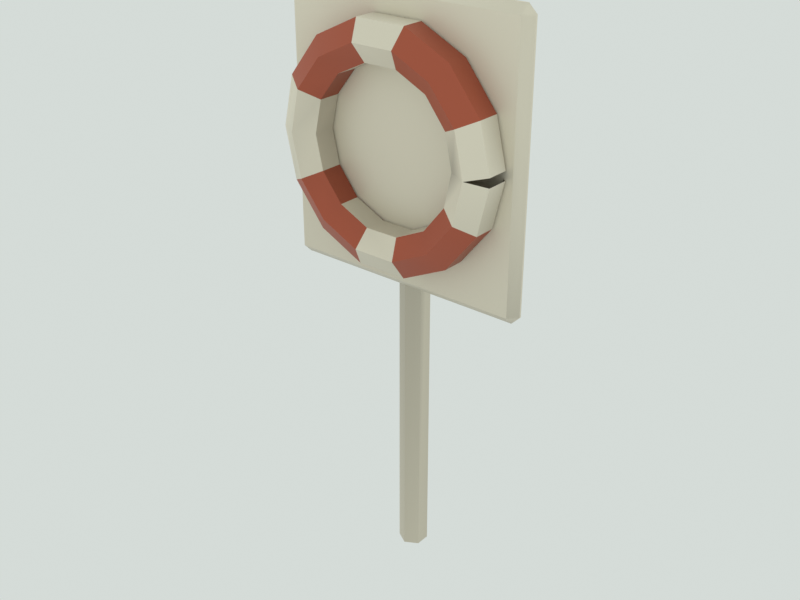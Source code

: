 # Source: life_ring_stand.blend  (saved by Blender 5.3.31; exported with 4.5.12 LTS)
import bpy
from mathutils import Matrix  # noqa: F401  (used for matrix-valued properties, if any)

bpy.ops.wm.read_factory_settings(use_empty=True)
scene = bpy.context.scene
scene.name = 'Scene'

# ---- materials (node trees are filled in below, after node groups)
mat_m_metal = bpy.data.materials.new('M_metal')
mat_m_metal.use_backface_culling = True
mat_m_paint = bpy.data.materials.new('M_paint')
mat_m_paint.use_backface_culling = True

# ---- material node trees
mat_m_metal.use_nodes = True; mat_m_metal.node_tree.nodes.clear()
_N = mat_m_metal.node_tree.nodes; _L = mat_m_metal.node_tree.links
n0 = _N.new('ShaderNodeBsdfPrincipled'); n0.name = 'Principled BSDF'; n0.location = (-200, 100)
n0.inputs[1].default_value = 0.8
n0.inputs[2].default_value = 0.45
n0.inputs[10].default_value = 0.005
n1 = _N.new('ShaderNodeOutputMaterial'); n1.name = 'Material Output'; n1.location = (200, 100)
n2 = _N.new('ShaderNodeVertexColor'); n2.name = 'Color Attribute'; n2.location = (0, 0)
n2.layer_name = 'Col'
_L.new(n0.outputs[0], n1.inputs[0])
_L.new(n2.outputs[0], n0.inputs[0])
n1.is_active_output = True
mat_m_paint.use_nodes = True; mat_m_paint.node_tree.nodes.clear()
_N = mat_m_paint.node_tree.nodes; _L = mat_m_paint.node_tree.links
n0 = _N.new('ShaderNodeBsdfPrincipled'); n0.name = 'Principled BSDF'; n0.location = (-200, 100)
n0.inputs[1].default_value = 0.1
n0.inputs[10].default_value = 0.005
n1 = _N.new('ShaderNodeOutputMaterial'); n1.name = 'Material Output'; n1.location = (200, 100)
n2 = _N.new('ShaderNodeVertexColor'); n2.name = 'Color Attribute'; n2.location = (0, 0)
n2.layer_name = 'Col'
_L.new(n0.outputs[0], n1.inputs[0])
_L.new(n2.outputs[0], n0.inputs[0])
n1.is_active_output = True

# ---- world
world_world = bpy.data.worlds.new('World'); scene.world = world_world
world_world.use_nodes = True; world_world.node_tree.nodes.clear()
_N = world_world.node_tree.nodes; _L = world_world.node_tree.links
n0 = _N.new('ShaderNodeBackground'); n0.name = 'Background'; n0.location = (-200, 100)
n0.inputs[0].default_value = (0.7379, 0.7913, 0.7605, 1.0)
n0.inputs[1].default_value = 0.9
n1 = _N.new('ShaderNodeOutputWorld'); n1.name = 'World Output'; n1.location = (200, 100)
_L.new(n0.outputs[0], n1.inputs[0])
n1.is_active_output = True
world_world.light_settings.distance = 2.5

# ---- meshes
me_life_ring_stand_mesh = bpy.data.meshes.new('life_ring_stand_mesh')
me_life_ring_stand_mesh.from_pydata([(0.0, 0.04, 0.0), (-0.03464, 0.02, 0.0), (-0.03464, -0.02, 0.0), (-4.899e-18, -0.04, 0.0), (0.03464, -0.02, 0.0), (0.03464, 0.02, 0.0), (0.0, 0.04, 1.5), (-0.03464, 0.02, 1.5), (-0.03464, -0.02, 1.5), (-4.899e-18, -0.04, 1.5), (0.03464, -0.02, 1.5), (0.03464, 0.02, 1.5), (-0.3275, -0.0425, 0.825), (-0.3275, -0.065, 0.8475), (-0.35, -0.0425, 0.8475), (-0.3275, -0.065, 1.553), (-0.3275, -0.0425, 1.575), (-0.35, -0.0425, 1.553), (-0.3275, -0.0375, 0.825), (-0.35, -0.0375, 0.8475), (-0.3275, -0.015, 0.8475), (-0.3275, -0.0375, 1.575), (-0.3275, -0.015, 1.553), (-0.35, -0.0375, 1.553), (0.3275, -0.0425, 0.825), (0.35, -0.0425, 0.8475), (0.3275, -0.065, 0.8475), (0.3275, -0.0425, 1.575), (0.3275, -0.065, 1.553), (0.35, -0.0425, 1.553), (0.3275, -0.0375, 0.825), (0.3275, -0.015, 0.8475), (0.35, -0.0375, 0.8475), (0.3275, -0.0375, 1.575), (0.35, -0.0375, 1.553), (0.3275, -0.015, 1.553), (0.26, -0.04, 1.2), (0.2093, -0.07, 1.188), (0.2093, -0.13, 1.188), (0.26, -0.16, 1.2), (0.3107, -0.13, 1.212), (0.3107, -0.07, 1.212), (0.2343, -0.04, 1.313), (0.1874, -0.07, 1.29), (0.1874, -0.13, 1.29), (0.2343, -0.16, 1.313), (0.2811, -0.13, 1.335), (0.2811, -0.07, 1.335), (0.1621, -0.04, 1.403), (0.1297, -0.07, 1.363), (0.1297, -0.13, 1.363), (0.1621, -0.16, 1.403), (0.1945, -0.13, 1.444), (0.1945, -0.07, 1.444), (0.05786, -0.04, 1.453), (0.04629, -0.07, 1.403), (0.04629, -0.13, 1.403), (0.05786, -0.16, 1.453), (0.06942, -0.13, 1.504), (0.06942, -0.07, 1.504), (-0.05786, -0.04, 1.453), (-0.04629, -0.07, 1.403), (-0.04629, -0.13, 1.403), (-0.05786, -0.16, 1.453), (-0.06942, -0.13, 1.504), (-0.06942, -0.07, 1.504), (-0.1621, -0.04, 1.403), (-0.1297, -0.07, 1.363), (-0.1297, -0.13, 1.363), (-0.1621, -0.16, 1.403), (-0.1945, -0.13, 1.444), (-0.1945, -0.07, 1.444), (-0.2343, -0.04, 1.313), (-0.1874, -0.07, 1.29), (-0.1874, -0.13, 1.29), (-0.2343, -0.16, 1.313), (-0.2811, -0.13, 1.335), (-0.2811, -0.07, 1.335), (-0.26, -0.04, 1.2), (-0.208, -0.07, 1.2), (-0.208, -0.13, 1.2), (-0.26, -0.16, 1.2), (-0.312, -0.13, 1.2), (-0.312, -0.07, 1.2), (-0.2343, -0.04, 1.087), (-0.1874, -0.07, 1.11), (-0.1874, -0.13, 1.11), (-0.2343, -0.16, 1.087), (-0.2811, -0.13, 1.065), (-0.2811, -0.07, 1.065), (-0.1621, -0.04, 0.9967), (-0.1297, -0.07, 1.037), (-0.1297, -0.13, 1.037), (-0.1621, -0.16, 0.9967), (-0.1945, -0.13, 0.9561), (-0.1945, -0.07, 0.9561), (-0.05786, -0.04, 0.9465), (-0.04629, -0.07, 0.9972), (-0.04629, -0.13, 0.9972), (-0.05786, -0.16, 0.9465), (-0.06942, -0.13, 0.8959), (-0.06942, -0.07, 0.8959), (0.05786, -0.04, 0.9465), (0.04629, -0.07, 0.9972), (0.04629, -0.13, 0.9972), (0.05786, -0.16, 0.9465), (0.06942, -0.13, 0.8959), (0.06942, -0.07, 0.8959), (0.1621, -0.04, 0.9967), (0.1297, -0.07, 1.037), (0.1297, -0.13, 1.037), (0.1621, -0.16, 0.9967), (0.1945, -0.13, 0.9561), (0.1945, -0.07, 0.9561), (0.2343, -0.04, 1.087), (0.1874, -0.07, 1.11), (0.1874, -0.13, 1.11), (0.2343, -0.16, 1.087), (0.2811, -0.13, 1.065), (0.2811, -0.07, 1.065), (0.26, -0.04, 1.2), (0.2093, -0.07, 1.212), (0.2093, -0.13, 1.212), (0.26, -0.16, 1.2), (0.3107, -0.13, 1.188), (0.3107, -0.07, 1.188)], [], [(0, 1, 7, 6), (1, 2, 8, 7), (2, 3, 9, 8), (3, 4, 10, 9), (4, 5, 11, 10), (5, 0, 6, 11), (5, 4, 3, 2, 1, 0), (6, 7, 8, 9, 10, 11), (12, 13, 14), (15, 16, 17), (18, 19, 20), (21, 22, 23), (24, 25, 26), (27, 28, 29), (30, 31, 32), (33, 34, 35), (18, 12, 14, 19), (13, 15, 17, 14), (16, 21, 23, 17), (22, 20, 19, 23), (30, 18, 20, 31), (21, 33, 35, 22), (34, 32, 31, 35), (24, 30, 32, 25), (33, 27, 29, 34), (28, 26, 25, 29), (12, 24, 26, 13), (27, 16, 15, 28), (18, 30, 24, 12), (14, 17, 23, 19), (26, 28, 15, 13), (33, 21, 16, 27), (20, 22, 35, 31), (32, 34, 29, 25), (36, 37, 43, 42), (37, 38, 44, 43), (38, 39, 45, 44), (39, 40, 46, 45), (40, 41, 47, 46), (41, 36, 42, 47), (42, 43, 49, 48), (43, 44, 50, 49), (44, 45, 51, 50), (45, 46, 52, 51), (46, 47, 53, 52), (47, 42, 48, 53), (48, 49, 55, 54), (49, 50, 56, 55), (50, 51, 57, 56), (51, 52, 58, 57), (52, 53, 59, 58), (53, 48, 54, 59), (54, 55, 61, 60), (55, 56, 62, 61), (56, 57, 63, 62), (57, 58, 64, 63), (58, 59, 65, 64), (59, 54, 60, 65), (60, 61, 67, 66), (61, 62, 68, 67), (62, 63, 69, 68), (63, 64, 70, 69), (64, 65, 71, 70), (65, 60, 66, 71), (66, 67, 73, 72), (67, 68, 74, 73), (68, 69, 75, 74), (69, 70, 76, 75), (70, 71, 77, 76), (71, 66, 72, 77), (72, 73, 79, 78), (73, 74, 80, 79), (74, 75, 81, 80), (75, 76, 82, 81), (76, 77, 83, 82), (77, 72, 78, 83), (78, 79, 85, 84), (79, 80, 86, 85), (80, 81, 87, 86), (81, 82, 88, 87), (82, 83, 89, 88), (83, 78, 84, 89), (84, 85, 91, 90), (85, 86, 92, 91), (86, 87, 93, 92), (87, 88, 94, 93), (88, 89, 95, 94), (89, 84, 90, 95), (90, 91, 97, 96), (91, 92, 98, 97), (92, 93, 99, 98), (93, 94, 100, 99), (94, 95, 101, 100), (95, 90, 96, 101), (96, 97, 103, 102), (97, 98, 104, 103), (98, 99, 105, 104), (99, 100, 106, 105), (100, 101, 107, 106), (101, 96, 102, 107), (102, 103, 109, 108), (103, 104, 110, 109), (104, 105, 111, 110), (105, 106, 112, 111), (106, 107, 113, 112), (107, 102, 108, 113), (108, 109, 115, 114), (109, 110, 116, 115), (110, 111, 117, 116), (111, 112, 118, 117), (112, 113, 119, 118), (113, 108, 114, 119), (114, 115, 121, 120), (115, 116, 122, 121), (116, 117, 123, 122), (117, 118, 124, 123), (118, 119, 125, 124), (119, 114, 120, 125)])
me_life_ring_stand_mesh.polygons.foreach_set('use_smooth', [True] * 118)
me_life_ring_stand_mesh.polygons.foreach_set('material_index', [0, 0, 0, 0, 0, 0, 0, 0, 1, 1, 1, 1, 1, 1, 1, 1, 1, 1, 1, 1, 1, 1, 1, 1, 1, 1, 1, 1, 1, 1, 1, 1, 1, 1, 1, 1, 1, 1, 1, 1, 1, 1, 1, 1, 1, 1, 1, 1, 1, 1, 1, 1, 1, 1, 1, 1, 1, 1, 1, 1, 1, 1, 1, 1, 1, 1, 1, 1, 1, 1, 1, 1, 1, 1, 1, 1, 1, 1, 1, 1, 1, 1, 1, 1, 1, 1, 1, 1, 1, 1, 1, 1, 1, 1, 1, 1, 1, 1, 1, 1, 1, 1, 1, 1, 1, 1, 1, 1, 1, 1, 1, 1, 1, 1, 1, 1, 1, 1])
_k = set([(0, 1), (0, 5), (0, 6), (1, 2), (1, 7), (2, 3), (2, 8), (3, 4), (3, 9), (4, 5), (4, 10), (5, 11), (6, 7), (6, 11), (7, 8), (8, 9), (9, 10), (10, 11), (12, 18), (12, 24), (13, 15), (13, 26), (14, 17), (14, 19), (15, 28), (16, 21), (16, 27), (17, 23), (18, 30), (19, 23), (20, 22), (20, 31), (21, 33), (22, 35), (24, 30), (25, 29), (25, 32), (26, 28), (27, 33), (29, 34), (31, 35), (32, 34), (36, 42), (37, 43), (38, 44), (39, 45), (40, 46), (41, 47), (42, 48), (43, 49), (44, 50), (45, 51), (46, 52), (47, 53), (48, 54), (49, 55), (50, 56), (51, 57), (52, 58), (53, 59), (54, 60), (55, 61), (56, 62), (57, 63), (58, 64), (59, 65), (60, 66), (61, 67), (62, 68), (63, 69), (64, 70), (65, 71), (66, 72), (67, 73), (68, 74), (69, 75), (70, 76), (71, 77), (72, 78), (73, 79), (74, 80), (75, 81), (76, 82), (77, 83), (78, 84), (79, 85), (80, 86), (81, 87), (82, 88), (83, 89), (84, 90), (85, 91), (86, 92), (87, 93), (88, 94), (89, 95), (90, 96), (91, 97), (92, 98), (93, 99), (94, 100), (95, 101), (96, 102), (97, 103), (98, 104), (99, 105), (100, 106), (101, 107), (102, 108), (103, 109), (104, 110), (105, 111), (106, 112), (107, 113), (108, 114), (109, 115), (110, 116), (111, 117), (112, 118), (113, 119), (114, 120), (115, 121), (116, 122), (117, 123), (118, 124), (119, 125)])
me_life_ring_stand_mesh.attributes.new('sharp_edge', 'BOOLEAN', 'EDGE').data.foreach_set('value', [ (min(e.vertices), max(e.vertices)) in _k for e in me_life_ring_stand_mesh.edges])
_ca = me_life_ring_stand_mesh.color_attributes.new('Col', 'FLOAT_COLOR', 'CORNER')
_ca.data.foreach_set('color', [0.7004, 0.6421, 0.523, 1.0, 0.6591, 0.6042, 0.4921, 1.0, 0.8245, 0.7559, 0.6156, 1.0, 0.8245, 0.7559, 0.6156, 1.0, 0.7004, 0.6421, 0.523, 1.0, 0.6797, 0.6231, 0.5075, 1.0, 0.4316, 0.3956, 0.3222, 1.0, 0.6797, 0.6231, 0.5075, 1.0, 0.6797, 0.6231, 0.5075, 1.0, 0.6384, 0.5852, 0.4766, 1.0, 0.4316, 0.3956, 0.3222, 1.0, 0.4316, 0.3956, 0.3222, 1.0, 0.6384, 0.5852, 0.4766, 1.0, 0.6591, 0.6042, 0.4921, 1.0, 0.4316, 0.3956, 0.3222, 1.0, 0.4316, 0.3956, 0.3222, 1.0, 0.6797, 0.6231, 0.5075, 1.0, 0.6591, 0.6042, 0.4921, 1.0, 0.6797, 0.6231, 0.5075, 1.0, 0.4316, 0.3956, 0.3222, 1.0, 0.6384, 0.5852, 0.4766, 1.0, 0.6591, 0.6042, 0.4921, 1.0, 0.8245, 0.7559, 0.6156, 1.0, 0.8245, 0.7559, 0.6156, 1.0, 0.4316, 0.3956, 0.3222, 1.0, 0.4316, 0.3956, 0.3222, 1.0, 0.4316, 0.3956, 0.3222, 1.0, 0.4316, 0.3956, 0.3222, 1.0, 0.4316, 0.3956, 0.3222, 1.0, 0.4316, 0.3956, 0.3222, 1.0, 0.8632, 0.7913, 0.6445, 1.0, 0.8452, 0.7748, 0.6311, 1.0, 0.4316, 0.3956, 0.3222, 1.0, 0.4316, 0.3956, 0.3222, 1.0, 0.4316, 0.3956, 0.3222, 1.0, 0.8245, 0.7559, 0.6156, 1.0, 0.535, 0.4904, 0.3994, 1.0, 0.6591, 0.6042, 0.4921, 1.0, 0.6797, 0.6231, 0.5075, 1.0, 0.8632, 0.7913, 0.6445, 1.0, 0.8632, 0.7913, 0.6445, 1.0, 0.8632, 0.7913, 0.6445, 1.0, 0.5557, 0.5094, 0.4149, 1.0, 0.6797, 0.6231, 0.5075, 1.0, 0.6797, 0.6231, 0.5075, 1.0, 0.8632, 0.7913, 0.6445, 1.0, 0.8632, 0.7913, 0.6445, 1.0, 0.8632, 0.7913, 0.6445, 1.0, 0.5763, 0.5284, 0.4303, 1.0, 0.6797, 0.6231, 0.5075, 1.0, 0.6591, 0.6042, 0.4921, 1.0, 0.8632, 0.7913, 0.6445, 1.0, 0.8632, 0.7913, 0.6445, 1.0, 0.8632, 0.7913, 0.6445, 1.0, 0.5763, 0.5284, 0.4303, 1.0, 0.6797, 0.6231, 0.5075, 1.0, 0.7004, 0.6421, 0.523, 1.0, 0.8632, 0.7913, 0.6445, 1.0, 0.8632, 0.7913, 0.6445, 1.0, 0.8632, 0.7913, 0.6445, 1.0, 0.5557, 0.5094, 0.4149, 1.0, 0.535, 0.4904, 0.3994, 1.0, 0.6797, 0.6231, 0.5075, 1.0, 0.6797, 0.6231, 0.5075, 1.0, 0.6591, 0.6042, 0.4921, 1.0, 0.8632, 0.7913, 0.6445, 1.0, 0.8632, 0.7913, 0.6445, 1.0, 0.6797, 0.6231, 0.5075, 1.0, 0.8632, 0.7913, 0.6445, 1.0, 0.8632, 0.7913, 0.6445, 1.0, 0.8632, 0.7913, 0.6445, 1.0, 0.8632, 0.7913, 0.6445, 1.0, 0.8632, 0.7913, 0.6445, 1.0, 0.6797, 0.6231, 0.5075, 1.0, 0.6797, 0.6231, 0.5075, 1.0, 0.8632, 0.7913, 0.6445, 1.0, 0.5763, 0.5284, 0.4303, 1.0, 0.5557, 0.5094, 0.4149, 1.0, 0.6797, 0.6231, 0.5075, 1.0, 0.6797, 0.6231, 0.5075, 1.0, 0.8632, 0.7913, 0.6445, 1.0, 0.8632, 0.7913, 0.6445, 1.0, 0.8632, 0.7913, 0.6445, 1.0, 0.8632, 0.7913, 0.6445, 1.0, 0.8632, 0.7913, 0.6445, 1.0, 0.7004, 0.6421, 0.523, 1.0, 0.6797, 0.6231, 0.5075, 1.0, 0.8632, 0.7913, 0.6445, 1.0, 0.597, 0.5473, 0.4458, 1.0, 0.5763, 0.5284, 0.4303, 1.0, 0.7004, 0.6421, 0.523, 1.0, 0.6591, 0.6042, 0.4921, 1.0, 0.8632, 0.7913, 0.6445, 1.0, 0.8632, 0.7913, 0.6445, 1.0, 0.8632, 0.7913, 0.6445, 1.0, 0.8632, 0.7913, 0.6445, 1.0, 0.8632, 0.7913, 0.6445, 1.0, 0.6591, 0.6042, 0.4921, 1.0, 0.6797, 0.6231, 0.5075, 1.0, 0.8632, 0.7913, 0.6445, 1.0, 0.535, 0.4904, 0.3994, 1.0, 0.5763, 0.5284, 0.4303, 1.0, 0.6591, 0.6042, 0.4921, 1.0, 0.6591, 0.6042, 0.4921, 1.0, 0.8632, 0.7913, 0.6445, 1.0, 0.8632, 0.7913, 0.6445, 1.0, 0.8632, 0.7913, 0.6445, 1.0, 0.8632, 0.7913, 0.6445, 1.0, 0.4729, 0.4336, 0.3531, 1.0, 0.4936, 0.4525, 0.3686, 1.0, 0.4936, 0.4525, 0.3686, 1.0, 0.5143, 0.4715, 0.384, 1.0, 0.7831, 0.7179, 0.5847, 1.0, 0.8632, 0.7913, 0.6445, 1.0, 0.8632, 0.7913, 0.6445, 1.0, 0.8038, 0.7369, 0.6002, 1.0, 0.7625, 0.699, 0.5693, 1.0, 0.8452, 0.7748, 0.6311, 1.0, 0.8632, 0.7913, 0.6445, 1.0, 0.7418, 0.68, 0.5538, 1.0, 0.8632, 0.7913, 0.6445, 1.0, 0.8632, 0.7913, 0.6445, 1.0, 0.8632, 0.7913, 0.6445, 1.0, 0.8632, 0.7913, 0.6445, 1.0, 0.7831, 0.7179, 0.5847, 1.0, 0.8632, 0.7913, 0.6445, 1.0, 0.8632, 0.7913, 0.6445, 1.0, 0.7625, 0.699, 0.5693, 1.0, 0.7625, 0.699, 0.5693, 1.0, 0.8632, 0.7913, 0.6445, 1.0, 0.8632, 0.7913, 0.6445, 1.0, 0.8245, 0.7559, 0.6156, 1.0, 0.4316, 0.3956, 0.3222, 1.0, 0.4316, 0.3956, 0.3222, 1.0, 0.4316, 0.3956, 0.3222, 1.0, 0.4316, 0.3956, 0.3222, 1.0, 0.4316, 0.3956, 0.3222, 1.0, 0.4316, 0.3956, 0.3222, 1.0, 0.5557, 0.5094, 0.4149, 1.0, 0.5557, 0.5094, 0.4149, 1.0, 0.4316, 0.3956, 0.3222, 1.0, 0.8452, 0.7748, 0.6311, 1.0, 0.7831, 0.7179, 0.5847, 1.0, 0.7831, 0.7179, 0.5847, 1.0, 0.8452, 0.7748, 0.6311, 1.0, 0.8452, 0.7748, 0.6311, 1.0, 0.8632, 0.7913, 0.6445, 1.0, 0.8632, 0.7913, 0.6445, 1.0, 0.8452, 0.7748, 0.6311, 1.0, 0.7211, 0.6611, 0.5384, 1.0, 0.6591, 0.6042, 0.4921, 1.0, 0.8452, 0.7748, 0.6311, 1.0, 0.4936, 0.4525, 0.3686, 1.0, 0.4316, 0.3956, 0.3222, 1.0, 0.4316, 0.3956, 0.3222, 1.0, 0.4729, 0.4336, 0.3531, 1.0, 0.231, 0.04765, 0.02116, 1.0, 0.231, 0.04765, 0.02116, 1.0, 0.231, 0.04765, 0.02116, 1.0, 0.231, 0.04765, 0.02116, 1.0, 0.2975, 0.06135, 0.02724, 1.0, 0.2975, 0.06135, 0.02724, 1.0, 0.2864, 0.05907, 0.02622, 1.0, 0.2864, 0.05907, 0.02622, 1.0, 0.4192, 0.08647, 0.03839, 1.0, 0.4192, 0.08647, 0.03839, 1.0, 0.4192, 0.08647, 0.03839, 1.0, 0.4082, 0.08419, 0.03738, 1.0, 0.4621, 0.09531, 0.04231, 1.0, 0.4621, 0.09531, 0.04231, 1.0, 0.4621, 0.09531, 0.04231, 1.0, 0.4621, 0.09531, 0.04231, 1.0, 0.4525, 0.09332, 0.04143, 1.0, 0.3528, 0.07277, 0.03231, 1.0, 0.3639, 0.07505, 0.03332, 1.0, 0.4303, 0.08876, 0.0394, 1.0, 0.2532, 0.05222, 0.02318, 1.0, 0.231, 0.04765, 0.02116, 1.0, 0.231, 0.04765, 0.02116, 1.0, 0.2532, 0.05222, 0.02318, 1.0, 0.231, 0.04765, 0.02116, 1.0, 0.231, 0.04765, 0.02116, 1.0, 0.231, 0.04765, 0.02116, 1.0, 0.231, 0.04765, 0.02116, 1.0, 0.535, 0.4904, 0.3994, 1.0, 0.535, 0.4904, 0.3994, 1.0, 0.5143, 0.4715, 0.384, 1.0, 0.4936, 0.4525, 0.3686, 1.0, 0.4082, 0.08419, 0.03738, 1.0, 0.4192, 0.08647, 0.03839, 1.0, 0.3971, 0.0819, 0.03636, 1.0, 0.3971, 0.0819, 0.03636, 1.0, 0.4621, 0.09531, 0.04231, 1.0, 0.4621, 0.09531, 0.04231, 1.0, 0.4621, 0.09531, 0.04231, 1.0, 0.4621, 0.09531, 0.04231, 1.0, 0.4303, 0.08876, 0.0394, 1.0, 0.3639, 0.07505, 0.03332, 1.0, 0.375, 0.07734, 0.03433, 1.0, 0.4621, 0.09531, 0.04231, 1.0, 0.2532, 0.05222, 0.02318, 1.0, 0.231, 0.04765, 0.02116, 1.0, 0.231, 0.04765, 0.02116, 1.0, 0.2532, 0.05222, 0.02318, 1.0, 0.4316, 0.3956, 0.3222, 1.0, 0.4316, 0.3956, 0.3222, 1.0, 0.4316, 0.3956, 0.3222, 1.0, 0.4316, 0.3956, 0.3222, 1.0, 0.4936, 0.4525, 0.3686, 1.0, 0.5143, 0.4715, 0.384, 1.0, 0.5143, 0.4715, 0.384, 1.0, 0.4729, 0.4336, 0.3531, 1.0, 0.7418, 0.68, 0.5538, 1.0, 0.7418, 0.68, 0.5538, 1.0, 0.7625, 0.699, 0.5693, 1.0, 0.7211, 0.6611, 0.5384, 1.0, 0.8632, 0.7913, 0.6445, 1.0, 0.8632, 0.7913, 0.6445, 1.0, 0.8632, 0.7913, 0.6445, 1.0, 0.8632, 0.7913, 0.6445, 1.0, 0.8632, 0.7913, 0.6445, 1.0, 0.7004, 0.6421, 0.523, 1.0, 0.7211, 0.6611, 0.5384, 1.0, 0.8632, 0.7913, 0.6445, 1.0, 0.4729, 0.4336, 0.3531, 1.0, 0.4316, 0.3956, 0.3222, 1.0, 0.4316, 0.3956, 0.3222, 1.0, 0.4729, 0.4336, 0.3531, 1.0, 0.231, 0.04765, 0.02116, 1.0, 0.231, 0.04765, 0.02116, 1.0, 0.231, 0.04765, 0.02116, 1.0, 0.231, 0.04765, 0.02116, 1.0, 0.4729, 0.4336, 0.3531, 1.0, 0.5143, 0.4715, 0.384, 1.0, 0.5557, 0.5094, 0.4149, 1.0, 0.535, 0.4904, 0.3994, 1.0, 0.386, 0.07962, 0.03535, 1.0, 0.4082, 0.08419, 0.03738, 1.0, 0.3971, 0.0819, 0.03636, 1.0, 0.4082, 0.08419, 0.03738, 1.0, 0.4621, 0.09531, 0.04231, 1.0, 0.4621, 0.09531, 0.04231, 1.0, 0.4621, 0.09531, 0.04231, 1.0, 0.4621, 0.09531, 0.04231, 1.0, 0.4621, 0.09531, 0.04231, 1.0, 0.386, 0.07962, 0.03535, 1.0, 0.3528, 0.07277, 0.03231, 1.0, 0.4303, 0.08876, 0.0394, 1.0, 0.2532, 0.05222, 0.02318, 1.0, 0.231, 0.04765, 0.02116, 1.0, 0.231, 0.04765, 0.02116, 1.0, 0.2643, 0.0545, 0.0242, 1.0, 0.231, 0.04765, 0.02116, 1.0, 0.231, 0.04765, 0.02116, 1.0, 0.231, 0.04765, 0.02116, 1.0, 0.231, 0.04765, 0.02116, 1.0, 0.2864, 0.05907, 0.02622, 1.0, 0.2975, 0.06135, 0.02724, 1.0, 0.2975, 0.06135, 0.02724, 1.0, 0.2975, 0.06135, 0.02724, 1.0, 0.4082, 0.08419, 0.03738, 1.0, 0.3971, 0.0819, 0.03636, 1.0, 0.4192, 0.08647, 0.03839, 1.0, 0.386, 0.07962, 0.03535, 1.0, 0.4621, 0.09531, 0.04231, 1.0, 0.4621, 0.09531, 0.04231, 1.0, 0.4621, 0.09531, 0.04231, 1.0, 0.4621, 0.09531, 0.04231, 1.0, 0.4303, 0.08876, 0.0394, 1.0, 0.3528, 0.07277, 0.03231, 1.0, 0.375, 0.07734, 0.03433, 1.0, 0.4525, 0.09332, 0.04143, 1.0, 0.2643, 0.0545, 0.0242, 1.0, 0.231, 0.04765, 0.02116, 1.0, 0.231, 0.04765, 0.02116, 1.0, 0.2421, 0.04994, 0.02217, 1.0, 0.4316, 0.3956, 0.3222, 1.0, 0.4316, 0.3956, 0.3222, 1.0, 0.4523, 0.4146, 0.3377, 1.0, 0.4316, 0.3956, 0.3222, 1.0, 0.5557, 0.5094, 0.4149, 1.0, 0.5557, 0.5094, 0.4149, 1.0, 0.5763, 0.5284, 0.4303, 1.0, 0.5143, 0.4715, 0.384, 1.0, 0.7211, 0.6611, 0.5384, 1.0, 0.7831, 0.7179, 0.5847, 1.0, 0.7418, 0.68, 0.5538, 1.0, 0.8038, 0.7369, 0.6002, 1.0, 0.8632, 0.7913, 0.6445, 1.0, 0.8632, 0.7913, 0.6445, 1.0, 0.8632, 0.7913, 0.6445, 1.0, 0.8038, 0.7369, 0.6002, 1.0, 0.8452, 0.7748, 0.6311, 1.0, 0.7004, 0.6421, 0.523, 1.0, 0.7004, 0.6421, 0.523, 1.0, 0.8245, 0.7559, 0.6156, 1.0, 0.4523, 0.4146, 0.3377, 1.0, 0.4316, 0.3956, 0.3222, 1.0, 0.4316, 0.3956, 0.3222, 1.0, 0.4936, 0.4525, 0.3686, 1.0, 0.4316, 0.3956, 0.3222, 1.0, 0.4523, 0.4146, 0.3377, 1.0, 0.4316, 0.3956, 0.3222, 1.0, 0.4316, 0.3956, 0.3222, 1.0, 0.5143, 0.4715, 0.384, 1.0, 0.5763, 0.5284, 0.4303, 1.0, 0.6177, 0.5663, 0.4612, 1.0, 0.5763, 0.5284, 0.4303, 1.0, 0.8038, 0.7369, 0.6002, 1.0, 0.7418, 0.68, 0.5538, 1.0, 0.7831, 0.7179, 0.5847, 1.0, 0.8038, 0.7369, 0.6002, 1.0, 0.8038, 0.7369, 0.6002, 1.0, 0.8632, 0.7913, 0.6445, 1.0, 0.7418, 0.68, 0.5538, 1.0, 0.8038, 0.7369, 0.6002, 1.0, 0.8245, 0.7559, 0.6156, 1.0, 0.7004, 0.6421, 0.523, 1.0, 0.5557, 0.5094, 0.4149, 1.0, 0.6591, 0.6042, 0.4921, 1.0, 0.4936, 0.4525, 0.3686, 1.0, 0.4316, 0.3956, 0.3222, 1.0, 0.4316, 0.3956, 0.3222, 1.0, 0.4729, 0.4336, 0.3531, 1.0, 0.231, 0.04765, 0.02116, 1.0, 0.231, 0.04765, 0.02116, 1.0, 0.231, 0.04765, 0.02116, 1.0, 0.231, 0.04765, 0.02116, 1.0, 0.3085, 0.06364, 0.02825, 1.0, 0.3307, 0.0682, 0.03028, 1.0, 0.3639, 0.07505, 0.03332, 1.0, 0.3307, 0.0682, 0.03028, 1.0, 0.4303, 0.08876, 0.0394, 1.0, 0.4192, 0.08647, 0.03839, 1.0, 0.4621, 0.09531, 0.04231, 1.0, 0.4303, 0.08876, 0.0394, 1.0, 0.4303, 0.08876, 0.0394, 1.0, 0.3971, 0.0819, 0.03636, 1.0, 0.375, 0.07734, 0.03433, 1.0, 0.3639, 0.07505, 0.03332, 1.0, 0.3528, 0.07277, 0.03231, 1.0, 0.2975, 0.06135, 0.02724, 1.0, 0.2864, 0.05907, 0.02622, 1.0, 0.2975, 0.06135, 0.02724, 1.0, 0.2532, 0.05222, 0.02318, 1.0, 0.231, 0.04765, 0.02116, 1.0, 0.231, 0.04765, 0.02116, 1.0, 0.2421, 0.04994, 0.02217, 1.0, 0.231, 0.04765, 0.02116, 1.0, 0.231, 0.04765, 0.02116, 1.0, 0.2421, 0.04994, 0.02217, 1.0, 0.231, 0.04765, 0.02116, 1.0, 0.6177, 0.5663, 0.4612, 1.0, 0.6797, 0.6231, 0.5075, 1.0, 0.6591, 0.6042, 0.4921, 1.0, 0.6177, 0.5663, 0.4612, 1.0, 0.4303, 0.08876, 0.0394, 1.0, 0.4621, 0.09531, 0.04231, 1.0, 0.4621, 0.09531, 0.04231, 1.0, 0.4303, 0.08876, 0.0394, 1.0, 0.3639, 0.07505, 0.03332, 1.0, 0.375, 0.07734, 0.03433, 1.0, 0.3528, 0.07277, 0.03231, 1.0, 0.3639, 0.07505, 0.03332, 1.0, 0.2975, 0.06135, 0.02724, 1.0, 0.2864, 0.05907, 0.02622, 1.0, 0.2421, 0.04994, 0.02217, 1.0, 0.2532, 0.05222, 0.02318, 1.0, 0.2421, 0.04994, 0.02217, 1.0, 0.231, 0.04765, 0.02116, 1.0, 0.231, 0.04765, 0.02116, 1.0, 0.231, 0.04765, 0.02116, 1.0, 0.4316, 0.3956, 0.3222, 1.0, 0.4523, 0.4146, 0.3377, 1.0, 0.4523, 0.4146, 0.3377, 1.0, 0.4316, 0.3956, 0.3222, 1.0, 0.6177, 0.5663, 0.4612, 1.0, 0.6591, 0.6042, 0.4921, 1.0, 0.6591, 0.6042, 0.4921, 1.0, 0.6384, 0.5852, 0.4766, 1.0, 0.8038, 0.7369, 0.6002, 1.0, 0.8632, 0.7913, 0.6445, 1.0, 0.8452, 0.7748, 0.6311, 1.0, 0.8632, 0.7913, 0.6445, 1.0, 0.6797, 0.6231, 0.5075, 1.0, 0.6591, 0.6042, 0.4921, 1.0, 0.6591, 0.6042, 0.4921, 1.0, 0.6591, 0.6042, 0.4921, 1.0, 0.4729, 0.4336, 0.3531, 1.0, 0.4523, 0.4146, 0.3377, 1.0, 0.4523, 0.4146, 0.3377, 1.0, 0.5143, 0.4715, 0.384, 1.0, 0.4316, 0.3956, 0.3222, 1.0, 0.4316, 0.3956, 0.3222, 1.0, 0.4316, 0.3956, 0.3222, 1.0, 0.4316, 0.3956, 0.3222, 1.0, 0.231, 0.04765, 0.02116, 1.0, 0.2421, 0.04994, 0.02217, 1.0, 0.231, 0.04765, 0.02116, 1.0, 0.231, 0.04765, 0.02116, 1.0, 0.6384, 0.5852, 0.4766, 1.0, 0.6591, 0.6042, 0.4921, 1.0, 0.6591, 0.6042, 0.4921, 1.0, 0.6177, 0.5663, 0.4612, 1.0, 0.4621, 0.09531, 0.04231, 1.0, 0.4525, 0.09332, 0.04143, 1.0, 0.4414, 0.09104, 0.04042, 1.0, 0.4303, 0.08876, 0.0394, 1.0, 0.3528, 0.07277, 0.03231, 1.0, 0.3528, 0.07277, 0.03231, 1.0, 0.375, 0.07734, 0.03433, 1.0, 0.3971, 0.0819, 0.03636, 1.0, 0.2753, 0.05679, 0.02521, 1.0, 0.2421, 0.04994, 0.02217, 1.0, 0.2864, 0.05907, 0.02622, 1.0, 0.2864, 0.05907, 0.02622, 1.0, 0.231, 0.04765, 0.02116, 1.0, 0.231, 0.04765, 0.02116, 1.0, 0.231, 0.04765, 0.02116, 1.0, 0.231, 0.04765, 0.02116, 1.0, 0.231, 0.04765, 0.02116, 1.0, 0.231, 0.04765, 0.02116, 1.0, 0.2421, 0.04994, 0.02217, 1.0, 0.231, 0.04765, 0.02116, 1.0, 0.3307, 0.0682, 0.03028, 1.0, 0.3528, 0.07277, 0.03231, 1.0, 0.3417, 0.07049, 0.03129, 1.0, 0.3196, 0.06592, 0.02927, 1.0, 0.4303, 0.08876, 0.0394, 1.0, 0.4414, 0.09104, 0.04042, 1.0, 0.4414, 0.09104, 0.04042, 1.0, 0.4414, 0.09104, 0.04042, 1.0, 0.3971, 0.0819, 0.03636, 1.0, 0.375, 0.07734, 0.03433, 1.0, 0.3971, 0.0819, 0.03636, 1.0, 0.4082, 0.08419, 0.03738, 1.0, 0.2864, 0.05907, 0.02622, 1.0, 0.2864, 0.05907, 0.02622, 1.0, 0.3196, 0.06592, 0.02927, 1.0, 0.3528, 0.07277, 0.03231, 1.0, 0.231, 0.04765, 0.02116, 1.0, 0.231, 0.04765, 0.02116, 1.0, 0.231, 0.04765, 0.02116, 1.0, 0.231, 0.04765, 0.02116, 1.0, 0.4316, 0.3956, 0.3222, 1.0, 0.4523, 0.4146, 0.3377, 1.0, 0.4316, 0.3956, 0.3222, 1.0, 0.4316, 0.3956, 0.3222, 1.0, 0.597, 0.5473, 0.4458, 1.0, 0.6384, 0.5852, 0.4766, 1.0, 0.4316, 0.3956, 0.3222, 1.0, 0.4316, 0.3956, 0.3222, 1.0, 0.8245, 0.7559, 0.6156, 1.0, 0.8245, 0.7559, 0.6156, 1.0, 0.8245, 0.7559, 0.6156, 1.0, 0.4316, 0.3956, 0.3222, 1.0, 0.7625, 0.699, 0.5693, 1.0, 0.7418, 0.68, 0.5538, 1.0, 0.8245, 0.7559, 0.6156, 1.0, 0.8245, 0.7559, 0.6156, 1.0, 0.6591, 0.6042, 0.4921, 1.0, 0.597, 0.5473, 0.4458, 1.0, 0.6797, 0.6231, 0.5075, 1.0, 0.7625, 0.699, 0.5693, 1.0, 0.4316, 0.3956, 0.3222, 1.0, 0.4316, 0.3956, 0.3222, 1.0, 0.4316, 0.3956, 0.3222, 1.0, 0.4936, 0.4525, 0.3686, 1.0])
me_life_ring_stand_mesh.materials.append(mat_m_metal)
me_life_ring_stand_mesh.materials.append(mat_m_paint)
me_life_ring_stand_mesh.update()

# ---- objects
ob_life_ring_stand = bpy.data.objects.new('life_ring_stand', None)
ob_life_ring_stand_mesh = bpy.data.objects.new('life_ring_stand_mesh', me_life_ring_stand_mesh)
ob_col_circle_00 = bpy.data.objects.new('COL_circle_00', None)

# ---- transforms, parenting, visibility, modifiers, constraints
ob_life_ring_stand.location = (0.0, 0.0, 0.0)
ob_life_ring_stand.empty_display_size = 0.5
ob_life_ring_stand_mesh.parent = ob_life_ring_stand
ob_life_ring_stand_mesh.location = (0.0, 0.0, 0.0)
ob_col_circle_00.parent = ob_life_ring_stand
ob_col_circle_00.location = (0.0, 0.0, 0.0)
ob_col_circle_00.empty_display_type = 'CIRCLE'
ob_col_circle_00.empty_display_size = 0.2

# ---- collection membership
scene.collection.objects.link(ob_life_ring_stand)
scene.collection.objects.link(ob_life_ring_stand_mesh)
scene.collection.objects.link(ob_col_circle_00)

# ---- scene / render settings (as saved in the file)
scene.frame_start = 1; scene.frame_end = 250; scene.frame_set(1)
scene.render.engine = 'CYCLES'
scene.render.image_settings.file_format = 'WEBP'
scene.render.image_settings.quality = 86
scene.render.resolution_x = 640
scene.render.resolution_y = 480
scene.render.bake_bias = 0.0
scene.render.bake_samples = 0
scene.render.compositor_device = 'GPU'
scene.cycles.use_denoising = False
scene.cycles.samples = 16
scene.eevee.use_volume_custom_range = False
scene.eevee.fast_gi_thickness_near = 0.1
scene.eevee.fast_gi_thickness_far = 0.0
scene.eevee.ray_tracing_options.screen_trace_thickness = 0.1
scene.view_settings.view_transform = 'Standard'
bpy.context.view_layer.update()

# ---- added for rendering (the .blend has no active camera): camera
cam_auto = bpy.data.cameras.new('AutoCamera')
cam_auto.lens = 50.0
cam_auto.sensor_width = 36.0
cam_auto.clip_end = 1000.0
ob_auto_camera = bpy.data.objects.new('AutoCamera', cam_auto)
scene.collection.objects.link(ob_auto_camera)
ob_auto_camera.location = (1.60537, -1.98645, 2.0718)
ob_auto_camera.rotation_euler = (1.09748, -7.21219e-08, 0.694738)
scene.camera = ob_auto_camera
bpy.context.view_layer.update()
